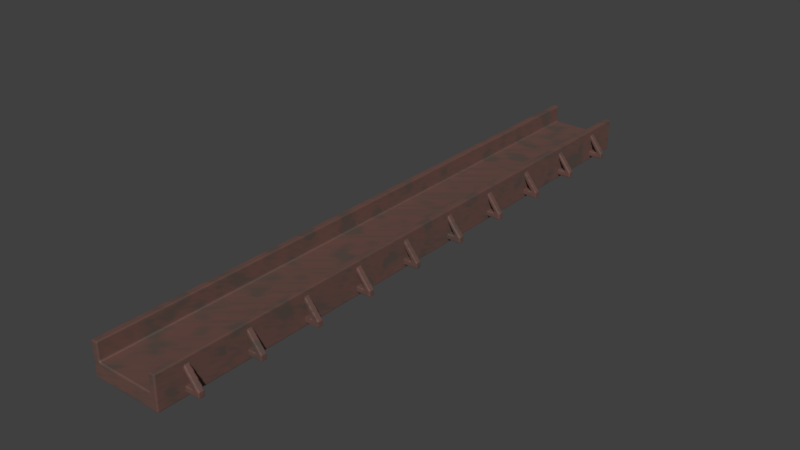 # Source: Zamek_Most_Duzy.blend  (saved by Blender 2.79.0; exported with 4.5.12 LTS)
import bpy
from mathutils import Matrix  # noqa: F401  (used for matrix-valued properties, if any)

bpy.ops.wm.read_factory_settings(use_empty=True)
scene = bpy.context.scene
scene.name = 'Scene'

# ---- collections
col_collection_1 = bpy.data.collections.new('Collection 1'); scene.collection.children.link(col_collection_1)

# ---- materials (node trees are filled in below, after node groups)
mat_drewno_006 = bpy.data.materials.new('Drewno.006')
mat_drewno_006.alpha_threshold = 0.0
mat_drewno_006.use_transparent_shadow = False
mat_drewno_006.roughness = 0.5

# ---- material node trees
mat_drewno_006.use_nodes = True; mat_drewno_006.node_tree.nodes.clear()
_N = mat_drewno_006.node_tree.nodes; _L = mat_drewno_006.node_tree.links
n0 = _N.new('ShaderNodeOutputMaterial'); n0.name = 'Material Output'; n0.location = (983, 300)
n1 = _N.new('ShaderNodeTexMagic'); n1.name = 'Magic Texture'; n1.location = (-213, 187)
n2 = _N.new('ShaderNodeTexNoise'); n2.name = 'Musgrave Texture'; n2.location = (-249, -5)
n2.width = 150
n2.normalize = False
n2.inputs[3].default_value = 1.0
n2.inputs[4].default_value = 1.0
n2.inputs[5].default_value = 1.0
n3 = _N.new('ShaderNodeMapping'); n3.name = 'Mapping'; n3.location = (-657, 119)
n3.inputs[3].default_value = (0.1, 0.1, 0.1)
n4 = _N.new('ShaderNodeTexCoord'); n4.name = 'Texture Coordinate'; n4.location = (-887, 128)
n5 = _N.new('ShaderNodeTexCoord'); n5.name = 'Texture Coordinate.001'; n5.location = (-874, -233)
n6 = _N.new('ShaderNodeTexNoise'); n6.name = 'Musgrave Texture.001'; n6.location = (-227, -287)
n6.width = 150
n6.normalize = False
n6.inputs[3].default_value = 1.0
n6.inputs[4].default_value = 1.0
n6.inputs[5].default_value = 1.0
n7 = _N.new('ShaderNodeMapping'); n7.name = 'Mapping.001'; n7.location = (-644, -242)
n7.inputs[3].default_value = (0.01, 0.5, 0.2)
n8 = _N.new('ShaderNodeMixShader'); n8.name = 'Mix Shader'; n8.location = (543, 279)
n9 = _N.new('ShaderNodeBsdfDiffuse'); n9.name = 'Diffuse BSDF'; n9.location = (284, 242)
n9.inputs[0].default_value = (0.1079, 0.02021, 0.004822, 1.0)
n10 = _N.new('ShaderNodeMix'); n10.name = 'Mix'; n10.location = (78, 347)
n10.data_type = 'RGBA'
n10.blend_type = 'DIFFERENCE'
n11 = _N.new('ShaderNodeBsdfDiffuse'); n11.name = 'Diffuse BSDF.001'; n11.location = (262, 33)
n11.inputs[0].default_value = (0.05071, 0.01547, 0.002528, 1.0)
n12 = _N.new('ShaderNodeMixShader'); n12.name = 'Mix Shader.001'; n12.location = (763, 285)
n12.inputs[0].default_value = 0.2
n13 = _N.new('ShaderNodeBsdfAnisotropic'); n13.name = 'Glossy BSDF'; n13.location = (553, 67)
n13.distribution = 'GGX'
n13.inputs[1].default_value = 0.7746
_L.new(n9.outputs[0], n8.inputs[1])
_L.new(n3.outputs[0], n2.inputs[0])
_L.new(n4.outputs[4], n3.inputs[0])
_L.new(n7.outputs[0], n6.inputs[0])
_L.new(n5.outputs[4], n7.inputs[0])
_L.new(n2.outputs[0], n10.inputs[6])
_L.new(n6.outputs[0], n10.inputs[7])
_L.new(n8.outputs[0], n12.inputs[1])
_L.new(n10.outputs[2], n8.inputs[0])
_L.new(n11.outputs[0], n8.inputs[2])
_L.new(n12.outputs[0], n0.inputs[0])
_L.new(n13.outputs[0], n12.inputs[2])
n0.is_active_output = True

# ---- world
world_world = bpy.data.worlds.new('World'); scene.world = world_world
world_world.color = (0.05088, 0.05088, 0.05088)
world_world.use_sun_shadow = False
world_world.sun_shadow_jitter_overblur = 0.0
world_world.cycles.sampling_method = 'MANUAL'

# ---- meshes
me_cube_022 = bpy.data.meshes.new('Cube.022')
me_cube_022.from_pydata([(3.13, -29.18, 0.4174), (3.13, -29.18, 1.015), (3.13, -28.59, 0.4174), (3.13, -28.59, 1.015), (5.13, -29.18, 0.4174), (5.13, -29.18, 1.015), (5.13, -28.59, 0.4174), (5.13, -28.59, 1.015), (4.562, -28.59, 0.4174), (4.562, -28.59, 1.015), (4.562, -29.18, 0.4174), (4.562, -29.18, 1.015), (3.543, -28.59, 2.434), (3.543, -28.59, 3.002), (3.543, -29.18, 3.002), (3.543, -29.18, 2.434), (3.13, -22.85, 0.4174), (3.13, -22.85, 1.015), (3.13, -22.25, 0.4174), (3.13, -22.25, 1.015), (5.13, -22.85, 0.4174), (5.13, -22.85, 1.015), (5.13, -22.25, 0.4174), (5.13, -22.25, 1.015), (4.562, -22.25, 0.4174), (4.562, -22.25, 1.015), (4.562, -22.85, 0.4174), (4.562, -22.85, 1.015), (3.543, -22.25, 2.434), (3.543, -22.25, 3.002), (3.543, -22.85, 3.002), (3.543, -22.85, 2.434), (3.13, -16.51, 0.4174), (3.13, -16.51, 1.015), (3.13, -15.91, 0.4174), (3.13, -15.91, 1.015), (5.13, -16.51, 0.4174), (5.13, -16.51, 1.015), (5.13, -15.91, 0.4174), (5.13, -15.91, 1.015), (4.562, -15.91, 0.4174), (4.562, -15.91, 1.015), (4.562, -16.51, 0.4174), (4.562, -16.51, 1.015), (3.543, -15.91, 2.434), (3.543, -15.91, 3.002), (3.543, -16.51, 3.002), (3.543, -16.51, 2.434), (3.13, -10.17, 0.4174), (3.13, -10.17, 1.015), (3.13, -9.573, 0.4174), (3.13, -9.573, 1.015), (5.13, -10.17, 0.4174), (5.13, -10.17, 1.015), (5.13, -9.573, 0.4174), (5.13, -9.573, 1.015), (4.562, -9.573, 0.4174), (4.562, -9.573, 1.015), (4.562, -10.17, 0.4174), (4.562, -10.17, 1.015), (3.543, -9.573, 2.434), (3.543, -9.573, 3.002), (3.543, -10.17, 3.002), (3.543, -10.17, 2.434), (3.13, -3.833, 0.4174), (3.13, -3.833, 1.015), (3.13, -3.235, 0.4174), (3.13, -3.235, 1.015), (5.13, -3.833, 0.4174), (5.13, -3.833, 1.015), (5.13, -3.235, 0.4174), (5.13, -3.235, 1.015), (4.562, -3.235, 0.4174), (4.562, -3.235, 1.015), (4.562, -3.833, 0.4174), (4.562, -3.833, 1.015), (3.543, -3.235, 2.434), (3.543, -3.235, 3.002), (3.543, -3.833, 3.002), (3.543, -3.833, 2.434), (3.13, 2.504, 0.4174), (3.13, 2.504, 1.015), (3.13, 3.102, 0.4174), (3.13, 3.102, 1.015), (5.13, 2.504, 0.4174), (5.13, 2.504, 1.015), (5.13, 3.102, 0.4174), (5.13, 3.102, 1.015), (4.562, 3.102, 0.4174), (4.562, 3.102, 1.015), (4.562, 2.504, 0.4174), (4.562, 2.504, 1.015), (3.543, 3.102, 2.434), (3.543, 3.102, 3.002), (3.543, 2.504, 3.002), (3.543, 2.504, 2.434), (3.13, 8.841, 0.4174), (3.13, 8.841, 1.015), (3.13, 9.439, 0.4174), (3.13, 9.439, 1.015), (5.13, 8.841, 0.4174), (5.13, 8.841, 1.015), (5.13, 9.439, 0.4174), (5.13, 9.439, 1.015), (4.562, 9.439, 0.4174), (4.562, 9.439, 1.015), (4.562, 8.841, 0.4174), (4.562, 8.841, 1.015), (3.543, 9.439, 2.434), (3.543, 9.439, 3.002), (3.543, 8.841, 3.002), (3.543, 8.841, 2.434), (3.13, 15.18, 0.4174), (3.13, 15.18, 1.015), (3.13, 15.78, 0.4174), (3.13, 15.78, 1.015), (5.13, 15.18, 0.4174), (5.13, 15.18, 1.015), (5.13, 15.78, 0.4174), (5.13, 15.78, 1.015), (4.562, 15.78, 0.4174), (4.562, 15.78, 1.015), (4.562, 15.18, 0.4174), (4.562, 15.18, 1.015), (3.543, 15.78, 2.434), (3.543, 15.78, 3.002), (3.543, 15.18, 3.002), (3.543, 15.18, 2.434), (3.13, 21.52, 0.4174), (3.13, 21.52, 1.015), (3.13, 22.11, 0.4174), (3.13, 22.11, 1.015), (5.13, 21.52, 0.4174), (5.13, 21.52, 1.015), (5.13, 22.11, 0.4174), (5.13, 22.11, 1.015), (4.562, 22.11, 0.4174), (4.562, 22.11, 1.015), (4.562, 21.52, 0.4174), (4.562, 21.52, 1.015), (3.543, 22.11, 2.434), (3.543, 22.11, 3.002), (3.543, 21.52, 3.002), (3.543, 21.52, 2.434), (3.13, 27.85, 0.4174), (3.13, 27.85, 1.015), (3.13, 28.45, 0.4174), (3.13, 28.45, 1.015), (5.13, 27.85, 0.4174), (5.13, 27.85, 1.015), (5.13, 28.45, 0.4174), (5.13, 28.45, 1.015), (4.562, 28.45, 0.4174), (4.562, 28.45, 1.015), (4.562, 27.85, 0.4174), (4.562, 27.85, 1.015), (3.543, 28.45, 2.434), (3.543, 28.45, 3.002), (3.543, 27.85, 3.002), (3.543, 27.85, 2.434), (-3.13, -29.18, 0.4174), (-3.13, -29.18, 1.015), (-3.13, -28.59, 0.4174), (-3.13, -28.59, 1.015), (-5.13, -29.18, 0.4174), (-5.13, -29.18, 1.015), (-5.13, -28.59, 0.4174), (-5.13, -28.59, 1.015), (-4.562, -28.59, 0.4174), (-4.562, -28.59, 1.015), (-4.562, -29.18, 0.4174), (-4.562, -29.18, 1.015), (-3.543, -28.59, 2.434), (-3.543, -28.59, 3.002), (-3.543, -29.18, 3.002), (-3.543, -29.18, 2.434), (-3.13, -22.85, 0.4174), (-3.13, -22.85, 1.015), (-3.13, -22.25, 0.4174), (-3.13, -22.25, 1.015), (-5.13, -22.85, 0.4174), (-5.13, -22.85, 1.015), (-5.13, -22.25, 0.4174), (-5.13, -22.25, 1.015), (-4.562, -22.25, 0.4174), (-4.562, -22.25, 1.015), (-4.562, -22.85, 0.4174), (-4.562, -22.85, 1.015), (-3.543, -22.25, 2.434), (-3.543, -22.25, 3.002), (-3.543, -22.85, 3.002), (-3.543, -22.85, 2.434), (-3.13, -16.51, 0.4174), (-3.13, -16.51, 1.015), (-3.13, -15.91, 0.4174), (-3.13, -15.91, 1.015), (-5.13, -16.51, 0.4174), (-5.13, -16.51, 1.015), (-5.13, -15.91, 0.4174), (-5.13, -15.91, 1.015), (-4.562, -15.91, 0.4174), (-4.562, -15.91, 1.015), (-4.562, -16.51, 0.4174), (-4.562, -16.51, 1.015), (-3.543, -15.91, 2.434), (-3.543, -15.91, 3.002), (-3.543, -16.51, 3.002), (-3.543, -16.51, 2.434), (-3.13, -10.17, 0.4174), (-3.13, -10.17, 1.015), (-3.13, -9.573, 0.4174), (-3.13, -9.573, 1.015), (-5.13, -10.17, 0.4174), (-5.13, -10.17, 1.015), (-5.13, -9.573, 0.4174), (-5.13, -9.573, 1.015), (-4.562, -9.573, 0.4174), (-4.562, -9.573, 1.015), (-4.562, -10.17, 0.4174), (-4.562, -10.17, 1.015), (-3.543, -9.573, 2.434), (-3.543, -9.573, 3.002), (-3.543, -10.17, 3.002), (-3.543, -10.17, 2.434), (-3.13, -3.833, 0.4174), (-3.13, -3.833, 1.015), (-3.13, -3.235, 0.4174), (-3.13, -3.235, 1.015), (-5.13, -3.833, 0.4174), (-5.13, -3.833, 1.015), (-5.13, -3.235, 0.4174), (-5.13, -3.235, 1.015), (-4.562, -3.235, 0.4174), (-4.562, -3.235, 1.015), (-4.562, -3.833, 0.4174), (-4.562, -3.833, 1.015), (-3.543, -3.235, 2.434), (-3.543, -3.235, 3.002), (-3.543, -3.833, 3.002), (-3.543, -3.833, 2.434), (-3.13, 2.504, 0.4174), (-3.13, 2.504, 1.015), (-3.13, 3.102, 0.4174), (-3.13, 3.102, 1.015), (-5.13, 2.504, 0.4174), (-5.13, 2.504, 1.015), (-5.13, 3.102, 0.4174), (-5.13, 3.102, 1.015), (-4.562, 3.102, 0.4174), (-4.562, 3.102, 1.015), (-4.562, 2.504, 0.4174), (-4.562, 2.504, 1.015), (-3.543, 3.102, 2.434), (-3.543, 3.102, 3.002), (-3.543, 2.504, 3.002), (-3.543, 2.504, 2.434), (-3.13, 8.841, 0.4174), (-3.13, 8.841, 1.015), (-3.13, 9.439, 0.4174), (-3.13, 9.439, 1.015), (-5.13, 8.841, 0.4174), (-5.13, 8.841, 1.015), (-5.13, 9.439, 0.4174), (-5.13, 9.439, 1.015), (-4.562, 9.439, 0.4174), (-4.562, 9.439, 1.015), (-4.562, 8.841, 0.4174), (-4.562, 8.841, 1.015), (-3.543, 9.439, 2.434), (-3.543, 9.439, 3.002), (-3.543, 8.841, 3.002), (-3.543, 8.841, 2.434), (-3.13, 15.18, 0.4174), (-3.13, 15.18, 1.015), (-3.13, 15.78, 0.4174), (-3.13, 15.78, 1.015), (-5.13, 15.18, 0.4174), (-5.13, 15.18, 1.015), (-5.13, 15.78, 0.4174), (-5.13, 15.78, 1.015), (-4.562, 15.78, 0.4174), (-4.562, 15.78, 1.015), (-4.562, 15.18, 0.4174), (-4.562, 15.18, 1.015), (-3.543, 15.78, 2.434), (-3.543, 15.78, 3.002), (-3.543, 15.18, 3.002), (-3.543, 15.18, 2.434), (-3.13, 21.52, 0.4174), (-3.13, 21.52, 1.015), (-3.13, 22.11, 0.4174), (-3.13, 22.11, 1.015), (-5.13, 21.52, 0.4174), (-5.13, 21.52, 1.015), (-5.13, 22.11, 0.4174), (-5.13, 22.11, 1.015), (-4.562, 22.11, 0.4174), (-4.562, 22.11, 1.015), (-4.562, 21.52, 0.4174), (-4.562, 21.52, 1.015), (-3.543, 22.11, 2.434), (-3.543, 22.11, 3.002), (-3.543, 21.52, 3.002), (-3.543, 21.52, 2.434), (-3.13, 27.85, 0.4174), (-3.13, 27.85, 1.015), (-3.13, 28.45, 0.4174), (-3.13, 28.45, 1.015), (-5.13, 27.85, 0.4174), (-5.13, 27.85, 1.015), (-5.13, 28.45, 0.4174), (-5.13, 28.45, 1.015), (-4.562, 28.45, 0.4174), (-4.562, 28.45, 1.015), (-4.562, 27.85, 0.4174), (-4.562, 27.85, 1.015), (-3.543, 28.45, 2.434), (-3.543, 28.45, 3.002), (-3.543, 27.85, 3.002), (-3.543, 27.85, 2.434)], [], [(0, 1, 3, 2), (8, 9, 7, 6), (6, 7, 5, 4), (10, 11, 1, 0), (8, 6, 4, 10), (9, 3, 1, 11), (7, 9, 12, 13), (2, 8, 10, 0), (4, 5, 11, 10), (2, 3, 9, 8), (13, 12, 15, 14), (9, 11, 15, 12), (5, 7, 13, 14), (11, 5, 14, 15), (16, 17, 19, 18), (24, 25, 23, 22), (22, 23, 21, 20), (26, 27, 17, 16), (24, 22, 20, 26), (25, 19, 17, 27), (23, 25, 28, 29), (18, 24, 26, 16), (20, 21, 27, 26), (18, 19, 25, 24), (29, 28, 31, 30), (25, 27, 31, 28), (21, 23, 29, 30), (27, 21, 30, 31), (32, 33, 35, 34), (40, 41, 39, 38), (38, 39, 37, 36), (42, 43, 33, 32), (40, 38, 36, 42), (41, 35, 33, 43), (39, 41, 44, 45), (34, 40, 42, 32), (36, 37, 43, 42), (34, 35, 41, 40), (45, 44, 47, 46), (41, 43, 47, 44), (37, 39, 45, 46), (43, 37, 46, 47), (48, 49, 51, 50), (56, 57, 55, 54), (54, 55, 53, 52), (58, 59, 49, 48), (56, 54, 52, 58), (57, 51, 49, 59), (55, 57, 60, 61), (50, 56, 58, 48), (52, 53, 59, 58), (50, 51, 57, 56), (61, 60, 63, 62), (57, 59, 63, 60), (53, 55, 61, 62), (59, 53, 62, 63), (64, 65, 67, 66), (72, 73, 71, 70), (70, 71, 69, 68), (74, 75, 65, 64), (72, 70, 68, 74), (73, 67, 65, 75), (71, 73, 76, 77), (66, 72, 74, 64), (68, 69, 75, 74), (66, 67, 73, 72), (77, 76, 79, 78), (73, 75, 79, 76), (69, 71, 77, 78), (75, 69, 78, 79), (80, 81, 83, 82), (88, 89, 87, 86), (86, 87, 85, 84), (90, 91, 81, 80), (88, 86, 84, 90), (89, 83, 81, 91), (87, 89, 92, 93), (82, 88, 90, 80), (84, 85, 91, 90), (82, 83, 89, 88), (93, 92, 95, 94), (89, 91, 95, 92), (85, 87, 93, 94), (91, 85, 94, 95), (96, 97, 99, 98), (104, 105, 103, 102), (102, 103, 101, 100), (106, 107, 97, 96), (104, 102, 100, 106), (105, 99, 97, 107), (103, 105, 108, 109), (98, 104, 106, 96), (100, 101, 107, 106), (98, 99, 105, 104), (109, 108, 111, 110), (105, 107, 111, 108), (101, 103, 109, 110), (107, 101, 110, 111), (112, 113, 115, 114), (120, 121, 119, 118), (118, 119, 117, 116), (122, 123, 113, 112), (120, 118, 116, 122), (121, 115, 113, 123), (119, 121, 124, 125), (114, 120, 122, 112), (116, 117, 123, 122), (114, 115, 121, 120), (125, 124, 127, 126), (121, 123, 127, 124), (117, 119, 125, 126), (123, 117, 126, 127), (128, 129, 131, 130), (136, 137, 135, 134), (134, 135, 133, 132), (138, 139, 129, 128), (136, 134, 132, 138), (137, 131, 129, 139), (135, 137, 140, 141), (130, 136, 138, 128), (132, 133, 139, 138), (130, 131, 137, 136), (141, 140, 143, 142), (137, 139, 143, 140), (133, 135, 141, 142), (139, 133, 142, 143), (144, 145, 147, 146), (152, 153, 151, 150), (150, 151, 149, 148), (154, 155, 145, 144), (152, 150, 148, 154), (153, 147, 145, 155), (151, 153, 156, 157), (146, 152, 154, 144), (148, 149, 155, 154), (146, 147, 153, 152), (157, 156, 159, 158), (153, 155, 159, 156), (149, 151, 157, 158), (155, 149, 158, 159), (160, 162, 163, 161), (168, 166, 167, 169), (166, 164, 165, 167), (170, 160, 161, 171), (168, 170, 164, 166), (169, 171, 161, 163), (167, 173, 172, 169), (162, 160, 170, 168), (164, 170, 171, 165), (162, 168, 169, 163), (173, 174, 175, 172), (169, 172, 175, 171), (165, 174, 173, 167), (171, 175, 174, 165), (176, 178, 179, 177), (184, 182, 183, 185), (182, 180, 181, 183), (186, 176, 177, 187), (184, 186, 180, 182), (185, 187, 177, 179), (183, 189, 188, 185), (178, 176, 186, 184), (180, 186, 187, 181), (178, 184, 185, 179), (189, 190, 191, 188), (185, 188, 191, 187), (181, 190, 189, 183), (187, 191, 190, 181), (192, 194, 195, 193), (200, 198, 199, 201), (198, 196, 197, 199), (202, 192, 193, 203), (200, 202, 196, 198), (201, 203, 193, 195), (199, 205, 204, 201), (194, 192, 202, 200), (196, 202, 203, 197), (194, 200, 201, 195), (205, 206, 207, 204), (201, 204, 207, 203), (197, 206, 205, 199), (203, 207, 206, 197), (208, 210, 211, 209), (216, 214, 215, 217), (214, 212, 213, 215), (218, 208, 209, 219), (216, 218, 212, 214), (217, 219, 209, 211), (215, 221, 220, 217), (210, 208, 218, 216), (212, 218, 219, 213), (210, 216, 217, 211), (221, 222, 223, 220), (217, 220, 223, 219), (213, 222, 221, 215), (219, 223, 222, 213), (224, 226, 227, 225), (232, 230, 231, 233), (230, 228, 229, 231), (234, 224, 225, 235), (232, 234, 228, 230), (233, 235, 225, 227), (231, 237, 236, 233), (226, 224, 234, 232), (228, 234, 235, 229), (226, 232, 233, 227), (237, 238, 239, 236), (233, 236, 239, 235), (229, 238, 237, 231), (235, 239, 238, 229), (240, 242, 243, 241), (248, 246, 247, 249), (246, 244, 245, 247), (250, 240, 241, 251), (248, 250, 244, 246), (249, 251, 241, 243), (247, 253, 252, 249), (242, 240, 250, 248), (244, 250, 251, 245), (242, 248, 249, 243), (253, 254, 255, 252), (249, 252, 255, 251), (245, 254, 253, 247), (251, 255, 254, 245), (256, 258, 259, 257), (264, 262, 263, 265), (262, 260, 261, 263), (266, 256, 257, 267), (264, 266, 260, 262), (265, 267, 257, 259), (263, 269, 268, 265), (258, 256, 266, 264), (260, 266, 267, 261), (258, 264, 265, 259), (269, 270, 271, 268), (265, 268, 271, 267), (261, 270, 269, 263), (267, 271, 270, 261), (272, 274, 275, 273), (280, 278, 279, 281), (278, 276, 277, 279), (282, 272, 273, 283), (280, 282, 276, 278), (281, 283, 273, 275), (279, 285, 284, 281), (274, 272, 282, 280), (276, 282, 283, 277), (274, 280, 281, 275), (285, 286, 287, 284), (281, 284, 287, 283), (277, 286, 285, 279), (283, 287, 286, 277), (288, 290, 291, 289), (296, 294, 295, 297), (294, 292, 293, 295), (298, 288, 289, 299), (296, 298, 292, 294), (297, 299, 289, 291), (295, 301, 300, 297), (290, 288, 298, 296), (292, 298, 299, 293), (290, 296, 297, 291), (301, 302, 303, 300), (297, 300, 303, 299), (293, 302, 301, 295), (299, 303, 302, 293), (304, 306, 307, 305), (312, 310, 311, 313), (310, 308, 309, 311), (314, 304, 305, 315), (312, 314, 308, 310), (313, 315, 305, 307), (311, 317, 316, 313), (306, 304, 314, 312), (308, 314, 315, 309), (306, 312, 313, 307), (317, 318, 319, 316), (313, 316, 319, 315), (309, 318, 317, 311), (315, 319, 318, 309)])
me_cube_022.materials.append(mat_drewno_006)
me_cube_022.use_remesh_preserve_volume = False
me_cube_022.use_remesh_preserve_attributes = False
me_cube_022.use_mirror_vertex_groups = False
me_cube_022.update()
me_cube_021 = bpy.data.meshes.new('Cube.021')
me_cube_021.from_pydata([(3.665, -31.86, 0.009828), (3.665, -31.86, 1.597), (3.665, 31.86, 0.009828), (3.665, 31.86, 1.597), (3.025, 31.86, 0.009828), (3.025, 31.86, 1.597), (3.025, -31.86, 0.009828), (3.025, -31.86, 1.597), (3.025, 31.86, 3.414), (3.665, 31.86, 3.414), (3.665, -31.86, 3.414), (3.025, -31.86, 3.414), (-3.665, -31.86, 0.009828), (-3.665, -31.86, 1.597), (-3.665, 31.86, 0.009828), (-3.665, 31.86, 1.597), (-3.025, 31.86, 0.009828), (-3.025, 31.86, 1.597), (-3.025, -31.86, 0.009828), (-3.025, -31.86, 1.597), (-3.025, 31.86, 3.414), (-3.665, 31.86, 3.414), (-3.665, -31.86, 3.414), (-3.025, -31.86, 3.414), (0.0, 31.86, 0.009828), (0.0, 31.86, 1.597), (0.0, -31.86, 0.009828), (0.0, -31.86, 1.597)], [], [(4, 5, 3, 2), (2, 3, 1, 0), (4, 2, 0, 6), (1, 3, 9, 10), (24, 4, 6, 26), (0, 1, 7, 6), (24, 25, 5, 4), (9, 8, 11, 10), (5, 7, 11, 8), (7, 1, 10, 11), (3, 5, 8, 9), (6, 7, 27, 26), (5, 25, 27, 7), (16, 14, 15, 17), (14, 12, 13, 15), (16, 18, 12, 14), (13, 22, 21, 15), (24, 26, 18, 16), (12, 18, 19, 13), (24, 16, 17, 25), (21, 22, 23, 20), (17, 20, 23, 19), (19, 23, 22, 13), (15, 21, 20, 17), (18, 26, 27, 19), (17, 19, 27, 25)])
me_cube_021.materials.append(mat_drewno_006)
me_cube_021.use_remesh_preserve_volume = False
me_cube_021.use_remesh_preserve_attributes = False
me_cube_021.use_mirror_vertex_groups = False
me_cube_021.update()

# ---- objects
ob_cube_003 = bpy.data.objects.new('Cube.003', me_cube_022)
ob_cube_002 = bpy.data.objects.new('Cube.002', me_cube_021)

# ---- transforms, parenting, visibility, modifiers, constraints
ob_cube_003.location = (0.0, 0.0, 0.0)
ob_cube_003.lineart.crease_threshold = 0.0
_m = ob_cube_003.modifiers.new('Remesh', 'REMESH')
_m.octree_depth = 8
_m.use_remove_disconnected = False
ob_cube_002.location = (0.0, 0.0, 0.0)
ob_cube_002.lineart.crease_threshold = 0.0
_m = ob_cube_002.modifiers.new('Remesh', 'REMESH')
_m.octree_depth = 6

# ---- collection membership
col_collection_1.objects.link(ob_cube_003)
col_collection_1.objects.link(ob_cube_002)

# ---- scene / render settings (as saved in the file)
scene.frame_start = 1; scene.frame_end = 250; scene.frame_set(1)
scene.render.engine = 'BLENDER_EEVEE_NEXT'
scene.render.resolution_percentage = 50
scene.render.dither_intensity = 0.0
scene.cycles.use_denoising = False
scene.cycles.samples = 128
scene.cycles.sampling_pattern = 'TABULATED_SOBOL'
scene.cycles.use_adaptive_sampling = False
scene.cycles.use_light_tree = False
scene.cycles.blur_glossy = 0.0
scene.cycles.sample_clamp_indirect = 0.0
scene.view_settings.view_transform = 'Standard'
bpy.context.view_layer.update()

# ---- added for rendering (the .blend has no active camera and no usable light): camera, sun
cam_auto = bpy.data.cameras.new('AutoCamera')
cam_auto.lens = 50.0
cam_auto.sensor_width = 36.0
cam_auto.clip_end = 1038.78
ob_auto_camera = bpy.data.objects.new('AutoCamera', cam_auto)
scene.collection.objects.link(ob_auto_camera)
ob_auto_camera.location = (59.1902, -71.0282, 49.0641)
ob_auto_camera.rotation_euler = (1.09748, -7.21219e-08, 0.694738)
scene.camera = ob_auto_camera
light_auto_sun = bpy.data.lights.new('AutoSun', 'SUN')
light_auto_sun.energy = 3.0
light_auto_sun.angle = 0.0523599
ob_auto_sun = bpy.data.objects.new('AutoSun', light_auto_sun)
scene.collection.objects.link(ob_auto_sun)
ob_auto_sun.rotation_euler = (0.872665, 0.174533, 0.523599)
bpy.context.view_layer.update()
